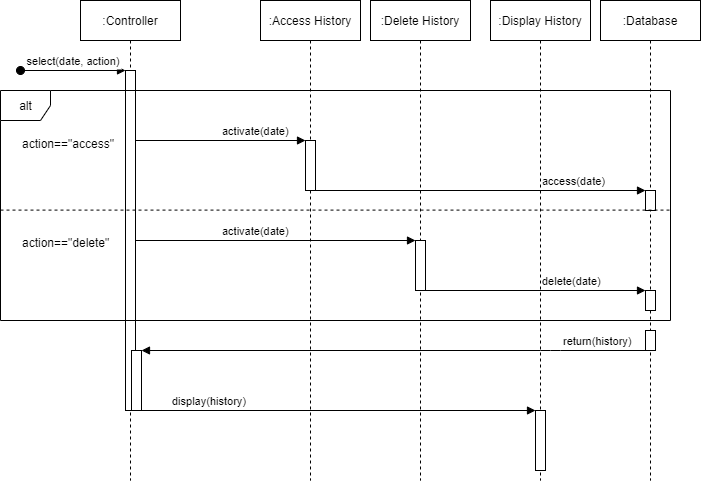

The diagram above was exported from draw.io. Its source (the exported page's mxGraphModel, read from the mxfile embedded in the PNG):
<mxGraphModel dx="1422" dy="705" grid="1" gridSize="10" guides="1" tooltips="1" connect="1" arrows="1" fold="1" page="1" pageScale="1" pageWidth="850" pageHeight="1100" background="#ffffff" math="0" shadow="0">
  <root>
    <mxCell id="0" />
    <mxCell id="1" parent="0" />
    <mxCell id="3nuBFxr9cyL0pnOWT2aG-1" value=":Controller" style="shape=umlLifeline;perimeter=lifelinePerimeter;container=1;collapsible=0;recursiveResize=0;rounded=0;shadow=0;strokeWidth=1;" parent="1" vertex="1">
      <mxGeometry x="120" y="80" width="100" height="480" as="geometry" />
    </mxCell>
    <mxCell id="3nuBFxr9cyL0pnOWT2aG-2" value="" style="points=[];perimeter=orthogonalPerimeter;rounded=0;shadow=0;strokeWidth=1;" parent="3nuBFxr9cyL0pnOWT2aG-1" vertex="1">
      <mxGeometry x="45" y="70" width="10" height="340" as="geometry" />
    </mxCell>
    <mxCell id="3nuBFxr9cyL0pnOWT2aG-3" value="select(date, action)" style="verticalAlign=bottom;startArrow=oval;endArrow=block;startSize=8;shadow=0;strokeWidth=1;" parent="3nuBFxr9cyL0pnOWT2aG-1" target="3nuBFxr9cyL0pnOWT2aG-2" edge="1">
      <mxGeometry relative="1" as="geometry">
        <mxPoint x="-60" y="70" as="sourcePoint" />
      </mxGeometry>
    </mxCell>
    <mxCell id="fgTI2HaEXnsFAyG76FuB-26" value="" style="points=[];perimeter=orthogonalPerimeter;rounded=0;shadow=0;strokeWidth=1;" parent="3nuBFxr9cyL0pnOWT2aG-1" vertex="1">
      <mxGeometry x="51" y="350" width="10" height="60" as="geometry" />
    </mxCell>
    <mxCell id="3nuBFxr9cyL0pnOWT2aG-5" value=":Access History" style="shape=umlLifeline;perimeter=lifelinePerimeter;container=1;collapsible=0;recursiveResize=0;rounded=0;shadow=0;strokeWidth=1;" parent="1" vertex="1">
      <mxGeometry x="300" y="80" width="100" height="480" as="geometry" />
    </mxCell>
    <mxCell id="3nuBFxr9cyL0pnOWT2aG-6" value="" style="points=[];perimeter=orthogonalPerimeter;rounded=0;shadow=0;strokeWidth=1;" parent="3nuBFxr9cyL0pnOWT2aG-5" vertex="1">
      <mxGeometry x="45" y="140" width="10" height="50" as="geometry" />
    </mxCell>
    <mxCell id="fgTI2HaEXnsFAyG76FuB-1" value=":Delete History" style="shape=umlLifeline;perimeter=lifelinePerimeter;container=1;collapsible=0;recursiveResize=0;rounded=0;shadow=0;strokeWidth=1;" parent="1" vertex="1">
      <mxGeometry x="410" y="80" width="100" height="480" as="geometry" />
    </mxCell>
    <mxCell id="fgTI2HaEXnsFAyG76FuB-13" value="activate(date)" style="html=1;verticalAlign=bottom;labelBackgroundColor=none;endArrow=block;endFill=1;endSize=6;align=left;" parent="fgTI2HaEXnsFAyG76FuB-1" source="3nuBFxr9cyL0pnOWT2aG-2" edge="1">
      <mxGeometry x="40" y="200" as="geometry">
        <mxPoint x="-230" y="140" as="sourcePoint" />
        <mxPoint x="-65" y="140" as="targetPoint" />
      </mxGeometry>
    </mxCell>
    <mxCell id="fgTI2HaEXnsFAyG76FuB-2" value="" style="points=[];perimeter=orthogonalPerimeter;rounded=0;shadow=0;strokeWidth=1;" parent="fgTI2HaEXnsFAyG76FuB-1" vertex="1">
      <mxGeometry x="45" y="240" width="10" height="50" as="geometry" />
    </mxCell>
    <mxCell id="fgTI2HaEXnsFAyG76FuB-3" value=":Display History" style="shape=umlLifeline;perimeter=lifelinePerimeter;container=1;collapsible=0;recursiveResize=0;rounded=0;shadow=0;strokeWidth=1;" parent="1" vertex="1">
      <mxGeometry x="530" y="80" width="100" height="480" as="geometry" />
    </mxCell>
    <mxCell id="fgTI2HaEXnsFAyG76FuB-4" value="" style="points=[];perimeter=orthogonalPerimeter;rounded=0;shadow=0;strokeWidth=1;" parent="fgTI2HaEXnsFAyG76FuB-3" vertex="1">
      <mxGeometry x="45" y="410" width="10" height="60" as="geometry" />
    </mxCell>
    <mxCell id="fgTI2HaEXnsFAyG76FuB-5" value=":Database" style="shape=umlLifeline;perimeter=lifelinePerimeter;container=1;collapsible=0;recursiveResize=0;rounded=0;shadow=0;strokeWidth=1;" parent="1" vertex="1">
      <mxGeometry x="640" y="80" width="100" height="480" as="geometry" />
    </mxCell>
    <mxCell id="fgTI2HaEXnsFAyG76FuB-6" value="" style="points=[];perimeter=orthogonalPerimeter;rounded=0;shadow=0;strokeWidth=1;" parent="fgTI2HaEXnsFAyG76FuB-5" vertex="1">
      <mxGeometry x="45" y="190" width="10" height="20" as="geometry" />
    </mxCell>
    <mxCell id="fgTI2HaEXnsFAyG76FuB-30" value="" style="points=[];perimeter=orthogonalPerimeter;rounded=0;shadow=0;strokeWidth=1;" parent="fgTI2HaEXnsFAyG76FuB-5" vertex="1">
      <mxGeometry x="45" y="290" width="10" height="20" as="geometry" />
    </mxCell>
    <mxCell id="fgTI2HaEXnsFAyG76FuB-14" value="activate(date)" style="html=1;verticalAlign=bottom;labelBackgroundColor=none;endArrow=block;endFill=1;endSize=6;align=left;" parent="1" source="3nuBFxr9cyL0pnOWT2aG-2" target="fgTI2HaEXnsFAyG76FuB-2" edge="1">
      <mxGeometry x="-0.3929" relative="1" as="geometry">
        <mxPoint x="180" y="313" as="sourcePoint" />
        <mxPoint x="452.78999999999996" y="313.58000000000004" as="targetPoint" />
        <mxPoint as="offset" />
      </mxGeometry>
    </mxCell>
    <mxCell id="fgTI2HaEXnsFAyG76FuB-20" value="delete(date)" style="html=1;verticalAlign=bottom;labelBackgroundColor=none;endArrow=block;endFill=1;endSize=6;align=left;" parent="1" source="fgTI2HaEXnsFAyG76FuB-2" target="fgTI2HaEXnsFAyG76FuB-30" edge="1">
      <mxGeometry x="0.0441" relative="1" as="geometry">
        <mxPoint x="510" y="380" as="sourcePoint" />
        <mxPoint x="670" y="380" as="targetPoint" />
        <mxPoint as="offset" />
      </mxGeometry>
    </mxCell>
    <mxCell id="fgTI2HaEXnsFAyG76FuB-21" value="access(date)" style="html=1;verticalAlign=bottom;labelBackgroundColor=none;endArrow=block;endFill=1;endSize=6;align=left;" parent="1" source="3nuBFxr9cyL0pnOWT2aG-6" target="fgTI2HaEXnsFAyG76FuB-6" edge="1">
      <mxGeometry x="0.3636" relative="1" as="geometry">
        <mxPoint x="510" y="290" as="sourcePoint" />
        <mxPoint x="670" y="290" as="targetPoint" />
        <mxPoint as="offset" />
      </mxGeometry>
    </mxCell>
    <mxCell id="fgTI2HaEXnsFAyG76FuB-23" value="display(history)" style="html=1;verticalAlign=bottom;labelBackgroundColor=none;endArrow=block;endFill=1;endSize=6;align=left;" parent="1" target="fgTI2HaEXnsFAyG76FuB-4" edge="1">
      <mxGeometry x="-0.8025" relative="1" as="geometry">
        <mxPoint x="170" y="490" as="sourcePoint" />
        <mxPoint x="330" y="490" as="targetPoint" />
        <mxPoint as="offset" />
      </mxGeometry>
    </mxCell>
    <mxCell id="fgTI2HaEXnsFAyG76FuB-24" value="return(history)" style="html=1;verticalAlign=bottom;labelBackgroundColor=none;endArrow=block;endFill=1;endSize=6;align=left;" parent="1" source="fgTI2HaEXnsFAyG76FuB-31" target="fgTI2HaEXnsFAyG76FuB-26" edge="1">
      <mxGeometry x="-0.6667" relative="1" as="geometry">
        <mxPoint x="430" y="420" as="sourcePoint" />
        <mxPoint x="270" y="420" as="targetPoint" />
        <Array as="points">
          <mxPoint x="590" y="430" />
        </Array>
        <mxPoint as="offset" />
      </mxGeometry>
    </mxCell>
    <mxCell id="fgTI2HaEXnsFAyG76FuB-27" value="alt" style="shape=umlFrame;tabWidth=110;tabHeight=30;tabPosition=left;html=1;boundedLbl=1;labelInHeader=1;width=50;height=30;" parent="1" vertex="1">
      <mxGeometry x="40" y="170" width="670" height="230" as="geometry" />
    </mxCell>
    <mxCell id="fgTI2HaEXnsFAyG76FuB-28" value="action==&quot;access&quot;" style="text" parent="fgTI2HaEXnsFAyG76FuB-27" vertex="1">
      <mxGeometry width="100" height="20" relative="1" as="geometry">
        <mxPoint x="20" y="40" as="offset" />
      </mxGeometry>
    </mxCell>
    <mxCell id="fgTI2HaEXnsFAyG76FuB-29" value="action==&quot;delete&quot;" style="line;strokeWidth=1;dashed=1;labelPosition=center;verticalLabelPosition=bottom;align=left;verticalAlign=top;spacingLeft=20;spacingTop=15;" parent="fgTI2HaEXnsFAyG76FuB-27" vertex="1">
      <mxGeometry y="115" width="670" height="9.200000000000001" as="geometry" />
    </mxCell>
    <mxCell id="fgTI2HaEXnsFAyG76FuB-31" value="" style="points=[];perimeter=orthogonalPerimeter;rounded=0;shadow=0;strokeWidth=1;" parent="1" vertex="1">
      <mxGeometry x="685" y="410" width="10" height="20" as="geometry" />
    </mxCell>
  </root>
</mxGraphModel>